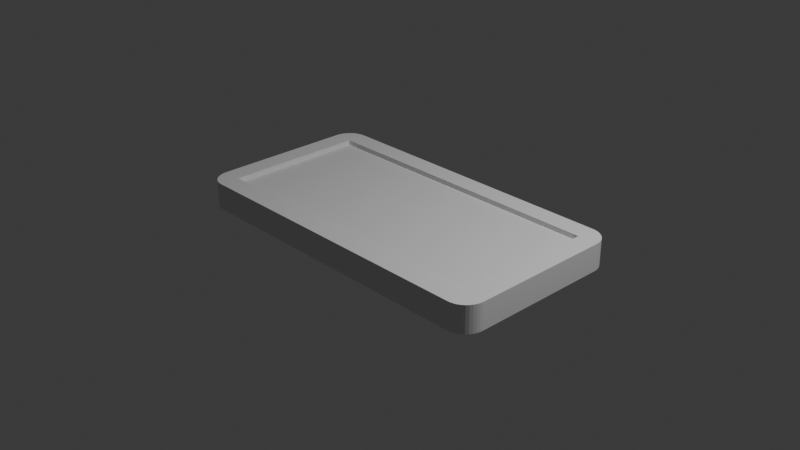 # Source: smartphone.blend  (saved by Blender 4.0.36; exported with 4.5.12 LTS)
import bpy
from mathutils import Matrix  # noqa: F401  (used for matrix-valued properties, if any)

bpy.ops.wm.read_factory_settings(use_empty=True)
scene = bpy.context.scene
scene.name = 'Scene'

# ---- collections
col_collection = bpy.data.collections.new('Collection'); scene.collection.children.link(col_collection)

# ---- world
world_world = bpy.data.worlds.new('World'); scene.world = world_world
world_world.use_nodes = True; world_world.node_tree.nodes.clear()
_N = world_world.node_tree.nodes; _L = world_world.node_tree.links
n0 = _N.new('ShaderNodeOutputWorld'); n0.name = 'World Output'; n0.location = (300, 300)
n1 = _N.new('ShaderNodeBackground'); n1.name = 'Background'; n1.location = (10, 300)
n1.inputs[0].default_value = (0.05088, 0.05088, 0.05088, 1.0)
_L.new(n1.outputs[0], n0.inputs[0])
n0.is_active_output = True
world_world.color = (0.05088, 0.05088, 0.05088)
world_world.use_sun_shadow = False
world_world.sun_shadow_jitter_overblur = 0.0

# ---- cameras
cam_camera = bpy.data.cameras.new('Camera')
cam_camera.clip_end = 100.0
cam_camera.ortho_scale = 7.314

# ---- lights
light_light = bpy.data.lights.new('Light', 'POINT')
light_light.transmission_factor = 0.0
light_light.use_soft_falloff = False
light_light.energy = 1000.0
light_light.shadow_soft_size = 0.1
light_light.shadow_maximum_resolution = 0.006
light_light.use_absolute_resolution = True

# ---- meshes
me_x = bpy.data.meshes.new('立方体')
me_x.from_pydata([(-1.663, -1.0, -0.1467), (-1.883, -0.78, -0.1467), (-1.697, -0.9973, -0.1467), (-1.731, -0.9892, -0.1467), (-1.762, -0.976, -0.1467), (-1.792, -0.958, -0.1467), (-1.818, -0.9356, -0.1467), (-1.841, -0.9093, -0.1467), (-1.859, -0.8799, -0.1467), (-1.872, -0.848, -0.1467), (-1.88, -0.8144, -0.1467), (-1.883, -0.78, 0.1467), (-1.663, -1.0, 0.1467), (-1.88, -0.8144, 0.1467), (-1.872, -0.848, 0.1467), (-1.859, -0.8799, 0.1467), (-1.841, -0.9093, 0.1467), (-1.818, -0.9356, 0.1467), (-1.792, -0.958, 0.1467), (-1.762, -0.976, 0.1467), (-1.731, -0.9892, 0.1467), (-1.697, -0.9973, 0.1467), (-1.883, 0.78, -0.1467), (-1.663, 1.0, -0.1467), (-1.88, 0.8144, -0.1467), (-1.872, 0.848, -0.1467), (-1.859, 0.8799, -0.1467), (-1.841, 0.9093, -0.1467), (-1.818, 0.9356, -0.1467), (-1.792, 0.958, -0.1467), (-1.762, 0.976, -0.1467), (-1.731, 0.9892, -0.1467), (-1.697, 0.9973, -0.1467), (-1.663, 1.0, 0.1467), (-1.883, 0.78, 0.1467), (-1.697, 0.9973, 0.1467), (-1.731, 0.9892, 0.1467), (-1.762, 0.976, 0.1467), (-1.792, 0.958, 0.1467), (-1.818, 0.9356, 0.1467), (-1.841, 0.9093, 0.1467), (-1.859, 0.8799, 0.1467), (-1.872, 0.848, 0.1467), (-1.88, 0.8144, 0.1467), (1.883, -0.78, -0.1467), (1.663, -1.0, -0.1467), (1.88, -0.8144, -0.1467), (1.872, -0.848, -0.1467), (1.859, -0.8799, -0.1467), (1.841, -0.9093, -0.1467), (1.818, -0.9356, -0.1467), (1.792, -0.958, -0.1467), (1.762, -0.976, -0.1467), (1.731, -0.9892, -0.1467), (1.697, -0.9973, -0.1467), (1.663, -1.0, 0.1467), (1.883, -0.78, 0.1467), (1.697, -0.9973, 0.1467), (1.731, -0.9892, 0.1467), (1.762, -0.976, 0.1467), (1.792, -0.958, 0.1467), (1.818, -0.9356, 0.1467), (1.841, -0.9093, 0.1467), (1.859, -0.8799, 0.1467), (1.872, -0.848, 0.1467), (1.88, -0.8144, 0.1467), (1.663, 1.0, -0.1467), (1.883, 0.78, -0.1467), (1.697, 0.9973, -0.1467), (1.731, 0.9892, -0.1467), (1.762, 0.976, -0.1467), (1.792, 0.958, -0.1467), (1.818, 0.9356, -0.1467), (1.841, 0.9093, -0.1467), (1.859, 0.8799, -0.1467), (1.872, 0.848, -0.1467), (1.88, 0.8144, -0.1467), (1.883, 0.78, 0.1467), (1.663, 1.0, 0.1467), (1.88, 0.8144, 0.1467), (1.872, 0.848, 0.1467), (1.859, 0.8799, 0.1467), (1.841, 0.9093, 0.1467), (1.818, 0.9356, 0.1467), (1.792, 0.958, 0.1467), (1.762, 0.976, 0.1467), (1.731, 0.9892, 0.1467), (1.697, 0.9973, 0.1467), (-1.663, -0.78, 0.1467), (1.663, -0.78, 0.1467), (1.663, 0.78, 0.1467), (-1.663, 0.78, 0.1467), (-1.663, -0.78, -0.1467), (-1.663, 0.78, -0.1467), (1.663, 0.78, -0.1467), (1.663, -0.78, -0.1467), (-1.663, 0.78, 0.09492), (-1.663, -0.78, 0.09492), (1.663, -0.78, 0.09492), (1.663, 0.78, 0.09492)], [], [(45, 55, 12, 0), (67, 77, 56, 44), (20, 21, 88), (1, 11, 34, 22), (23, 33, 78, 66), (0, 12, 21, 2), (2, 21, 20, 3), (3, 20, 19, 4), (4, 19, 18, 5), (5, 18, 17, 6), (6, 17, 16, 7), (7, 16, 15, 8), (8, 15, 14, 9), (9, 14, 13, 10), (10, 13, 11, 1), (33, 23, 32, 35), (35, 32, 31, 36), (36, 31, 30, 37), (37, 30, 29, 38), (38, 29, 28, 39), (39, 28, 27, 40), (40, 27, 26, 41), (41, 26, 25, 42), (42, 25, 24, 43), (43, 24, 22, 34), (77, 67, 76, 79), (79, 76, 75, 80), (80, 75, 74, 81), (81, 74, 73, 82), (82, 73, 72, 83), (83, 72, 71, 84), (84, 71, 70, 85), (85, 70, 69, 86), (86, 69, 68, 87), (87, 68, 66, 78), (55, 45, 54, 57), (57, 54, 53, 58), (58, 53, 52, 59), (59, 52, 51, 60), (60, 51, 50, 61), (61, 50, 49, 62), (62, 49, 48, 63), (63, 48, 47, 64), (64, 47, 46, 65), (65, 46, 44, 56), (75, 76, 94), (42, 43, 91), (90, 78, 33, 91), (89, 88, 12, 55), (87, 78, 90), (64, 65, 89), (88, 89, 98, 97), (56, 77, 90, 89), (88, 91, 34, 11), (34, 91, 43), (91, 33, 35), (36, 91, 35), (36, 37, 91), (37, 38, 91), (38, 39, 91), (39, 40, 91), (40, 41, 91), (41, 42, 91), (90, 77, 79), (79, 80, 90), (80, 81, 90), (81, 82, 90), (82, 83, 90), (83, 84, 90), (84, 85, 90), (85, 86, 90), (86, 87, 90), (65, 56, 89), (89, 55, 57), (57, 58, 89), (58, 59, 89), (59, 60, 89), (60, 61, 89), (61, 62, 89), (62, 63, 89), (63, 64, 89), (12, 88, 21), (88, 11, 13), (14, 88, 13), (14, 15, 88), (15, 16, 88), (16, 17, 88), (17, 18, 88), (18, 19, 88), (19, 20, 88), (95, 94, 67, 44), (53, 54, 95), (1, 22, 93, 92), (32, 23, 93), (7, 8, 92), (92, 93, 94, 95), (93, 23, 66, 94), (0, 92, 95, 45), (67, 94, 76), (94, 66, 68), (69, 94, 68), (69, 70, 94), (70, 71, 94), (71, 72, 94), (72, 73, 94), (73, 74, 94), (74, 75, 94), (54, 45, 95), (95, 44, 46), (46, 47, 95), (47, 48, 95), (48, 49, 95), (49, 50, 95), (50, 51, 95), (51, 52, 95), (52, 53, 95), (93, 22, 24), (24, 25, 93), (25, 26, 93), (26, 27, 93), (27, 28, 93), (28, 29, 93), (29, 30, 93), (30, 31, 93), (31, 32, 93), (9, 10, 92), (10, 1, 92), (92, 0, 2), (9, 92, 8), (2, 3, 92), (3, 4, 92), (4, 5, 92), (5, 6, 92), (6, 7, 92), (98, 99, 96, 97), (91, 88, 97, 96), (90, 91, 96, 99), (89, 90, 99, 98)])
_uv = me_x.uv_layers.new(name='UVマップ')
_uv.uv.foreach_set('vector', [0.375, 0.7646, 0.625, 0.7646, 0.625, 0.9854, 0.375, 0.9854, 0.375, 0.5275, 0.625, 0.5275, 0.625, 0.7225, 0.375, 0.7225, 0.8649, 0.7487, 0.8627, 0.7497, 0.8604, 0.7225, 0.375, 0.0275, 0.625, 0.0275, 0.625, 0.2225, 0.375, 0.2225, 0.375, 0.2646, 0.625, 0.2646, 0.625, 0.4854, 0.375, 0.4854, 0.375, 0.9854, 0.625, 0.9854, 0.625, 0.9877, 0.375, 0.9877, 0.375, 0.9877, 0.625, 0.9877, 0.625, 0.9899, 0.375, 0.9899, 0.375, 0.9899, 0.625, 0.9899, 0.625, 0.992, 0.375, 0.992, 0.375, 0.992, 0.625, 0.992, 0.625, 0.994, 0.375, 0.994, 0.375, 0.994, 0.625, 0.994, 0.625, 1.0, 0.375, 1.0, 0.375, 0.0, 0.625, 0.0, 0.625, 0.01134, 0.375, 0.01134, 0.375, 0.01134, 0.625, 0.01134, 0.625, 0.01502, 0.375, 0.01502, 0.375, 0.01502, 0.625, 0.01502, 0.625, 0.019, 0.375, 0.019, 0.375, 0.019, 0.625, 0.019, 0.625, 0.0232, 0.375, 0.0232, 0.375, 0.0232, 0.625, 0.0232, 0.625, 0.0275, 0.375, 0.0275, 0.625, 0.2646, 0.375, 0.2646, 0.375, 0.2623, 0.625, 0.2623, 0.625, 0.2623, 0.375, 0.2623, 0.375, 0.2601, 0.625, 0.2601, 0.625, 0.2601, 0.375, 0.2601, 0.375, 0.258, 0.625, 0.258, 0.625, 0.258, 0.375, 0.258, 0.375, 0.256, 0.625, 0.256, 0.625, 0.256, 0.375, 0.256, 0.375, 0.25, 0.625, 0.25, 0.625, 0.25, 0.375, 0.25, 0.375, 0.2387, 0.625, 0.2387, 0.625, 0.2387, 0.375, 0.2387, 0.375, 0.235, 0.625, 0.235, 0.625, 0.235, 0.375, 0.235, 0.375, 0.231, 0.625, 0.231, 0.625, 0.231, 0.375, 0.231, 0.375, 0.2268, 0.625, 0.2268, 0.625, 0.2268, 0.375, 0.2268, 0.375, 0.2225, 0.625, 0.2225, 0.625, 0.5275, 0.375, 0.5275, 0.375, 0.5232, 0.625, 0.5232, 0.625, 0.5232, 0.375, 0.5232, 0.375, 0.519, 0.625, 0.519, 0.625, 0.519, 0.375, 0.519, 0.375, 0.515, 0.625, 0.515, 0.625, 0.515, 0.375, 0.515, 0.375, 0.5113, 0.625, 0.5113, 0.625, 0.5113, 0.375, 0.5113, 0.375, 0.5, 0.625, 0.5, 0.625, 0.5, 0.375, 0.5, 0.375, 0.494, 0.625, 0.494, 0.625, 0.494, 0.375, 0.494, 0.375, 0.492, 0.625, 0.492, 0.625, 0.492, 0.375, 0.492, 0.375, 0.4899, 0.625, 0.4899, 0.625, 0.4899, 0.375, 0.4899, 0.375, 0.4877, 0.625, 0.4877, 0.625, 0.4877, 0.375, 0.4877, 0.375, 0.4854, 0.625, 0.4854, 0.625, 0.7646, 0.375, 0.7646, 0.375, 0.7623, 0.625, 0.7623, 0.625, 0.7623, 0.375, 0.7623, 0.375, 0.7601, 0.625, 0.7601, 0.625, 0.7601, 0.375, 0.7601, 0.375, 0.758, 0.625, 0.758, 0.625, 0.758, 0.375, 0.758, 0.375, 0.756, 0.625, 0.756, 0.625, 0.756, 0.375, 0.756, 0.375, 0.75, 0.625, 0.75, 0.625, 0.75, 0.375, 0.75, 0.375, 0.7387, 0.625, 0.7387, 0.625, 0.7387, 0.375, 0.7387, 0.375, 0.735, 0.625, 0.735, 0.625, 0.735, 0.375, 0.735, 0.375, 0.731, 0.625, 0.731, 0.625, 0.731, 0.375, 0.731, 0.375, 0.7268, 0.625, 0.7268, 0.625, 0.7268, 0.375, 0.7268, 0.375, 0.7225, 0.625, 0.7225, 0.3743, 0.519, 0.3748, 0.5232, 0.3604, 0.5275, 0.8743, 0.519, 0.8748, 0.5232, 0.8604, 0.5275, 0.6396, 0.5275, 0.6396, 0.5, 0.8604, 0.5, 0.8604, 0.5275, 0.6396, 0.7225, 0.8604, 0.7225, 0.8604, 0.75, 0.6396, 0.75, 0.6373, 0.5003, 0.6396, 0.5, 0.6396, 0.5275, 0.6257, 0.731, 0.6252, 0.7268, 0.6396, 0.7225, 0.8604, 0.7225, 0.6396, 0.7225, 0.6396, 0.7225, 0.8604, 0.7225, 0.625, 0.7225, 0.625, 0.5275, 0.6396, 0.5275, 0.6396, 0.7225, 0.8604, 0.7225, 0.8604, 0.5275, 0.875, 0.5275, 0.875, 0.7225, 0.875, 0.5275, 0.8604, 0.5275, 0.8748, 0.5232, 0.8604, 0.5275, 0.8604, 0.5, 0.8627, 0.5003, 0.8649, 0.5013, 0.8604, 0.5275, 0.8627, 0.5003, 0.8649, 0.5013, 0.867, 0.503, 0.8604, 0.5275, 0.867, 0.503, 0.869, 0.5053, 0.8604, 0.5275, 0.869, 0.5053, 0.8707, 0.5081, 0.8604, 0.5275, 0.8707, 0.5081, 0.8722, 0.5113, 0.8604, 0.5275, 0.8722, 0.5113, 0.8734, 0.515, 0.8604, 0.5275, 0.8734, 0.515, 0.8743, 0.519, 0.8604, 0.5275, 0.6396, 0.5275, 0.625, 0.5275, 0.6252, 0.5232, 0.6252, 0.5232, 0.6257, 0.519, 0.6396, 0.5275, 0.6257, 0.519, 0.6266, 0.515, 0.6396, 0.5275, 0.6266, 0.515, 0.6278, 0.5113, 0.6396, 0.5275, 0.6278, 0.5113, 0.6293, 0.5081, 0.6396, 0.5275, 0.6293, 0.5081, 0.631, 0.5053, 0.6396, 0.5275, 0.631, 0.5053, 0.633, 0.503, 0.6396, 0.5275, 0.633, 0.503, 0.6351, 0.5013, 0.6396, 0.5275, 0.6351, 0.5013, 0.6373, 0.5003, 0.6396, 0.5275, 0.6252, 0.7268, 0.625, 0.7225, 0.6396, 0.7225, 0.6396, 0.7225, 0.6396, 0.75, 0.6373, 0.7497, 0.6373, 0.7497, 0.6351, 0.7487, 0.6396, 0.7225, 0.6351, 0.7487, 0.633, 0.747, 0.6396, 0.7225, 0.633, 0.747, 0.631, 0.7447, 0.6396, 0.7225, 0.631, 0.7447, 0.6293, 0.7419, 0.6396, 0.7225, 0.6293, 0.7419, 0.6278, 0.7387, 0.6396, 0.7225, 0.6278, 0.7387, 0.6266, 0.735, 0.6396, 0.7225, 0.6266, 0.735, 0.6257, 0.731, 0.6396, 0.7225, 0.8604, 0.75, 0.8604, 0.7225, 0.8627, 0.7497, 0.8604, 0.7225, 0.875, 0.7225, 0.8748, 0.7268, 0.8743, 0.731, 0.8604, 0.7225, 0.8748, 0.7268, 0.8743, 0.731, 0.8734, 0.735, 0.8604, 0.7225, 0.8734, 0.735, 0.8722, 0.7387, 0.8604, 0.7225, 0.8722, 0.7387, 0.8707, 0.7419, 0.8604, 0.7225, 0.8707, 0.7419, 0.869, 0.7447, 0.8604, 0.7225, 0.869, 0.7447, 0.867, 0.747, 0.8604, 0.7225, 0.867, 0.747, 0.8649, 0.7487, 0.8604, 0.7225, 0.3604, 0.7225, 0.3604, 0.5275, 0.375, 0.5275, 0.375, 0.7225, 0.3649, 0.7487, 0.3627, 0.7497, 0.3604, 0.7225, 0.125, 0.7225, 0.125, 0.5275, 0.1396, 0.5275, 0.1396, 0.7225, 0.1373, 0.5003, 0.1396, 0.5, 0.1396, 0.5275, 0.1278, 0.7387, 0.1266, 0.735, 0.1396, 0.7225, 0.1396, 0.7225, 0.1396, 0.5275, 0.3604, 0.5275, 0.3604, 0.7225, 0.1396, 0.5275, 0.1396, 0.5, 0.3604, 0.5, 0.3604, 0.5275, 0.1396, 0.75, 0.1396, 0.7225, 0.3604, 0.7225, 0.3604, 0.75, 0.375, 0.5275, 0.3604, 0.5275, 0.3748, 0.5232, 0.3604, 0.5275, 0.3604, 0.5, 0.3627, 0.5003, 0.3649, 0.5013, 0.3604, 0.5275, 0.3627, 0.5003, 0.3649, 0.5013, 0.367, 0.503, 0.3604, 0.5275, 0.367, 0.503, 0.369, 0.5053, 0.3604, 0.5275, 0.369, 0.5053, 0.3707, 0.5081, 0.3604, 0.5275, 0.3707, 0.5081, 0.3722, 0.5113, 0.3604, 0.5275, 0.3722, 0.5113, 0.3734, 0.515, 0.3604, 0.5275, 0.3734, 0.515, 0.3743, 0.519, 0.3604, 0.5275, 0.3627, 0.7497, 0.3604, 0.75, 0.3604, 0.7225, 0.3604, 0.7225, 0.375, 0.7225, 0.3748, 0.7268, 0.3748, 0.7268, 0.3743, 0.731, 0.3604, 0.7225, 0.3743, 0.731, 0.3734, 0.735, 0.3604, 0.7225, 0.3734, 0.735, 0.3722, 0.7387, 0.3604, 0.7225, 0.3722, 0.7387, 0.3707, 0.7419, 0.3604, 0.7225, 0.3707, 0.7419, 0.369, 0.7447, 0.3604, 0.7225, 0.369, 0.7447, 0.367, 0.747, 0.3604, 0.7225, 0.367, 0.747, 0.3649, 0.7487, 0.3604, 0.7225, 0.1396, 0.5275, 0.125, 0.5275, 0.1252, 0.5232, 0.1252, 0.5232, 0.1257, 0.519, 0.1396, 0.5275, 0.1257, 0.519, 0.1266, 0.515, 0.1396, 0.5275, 0.1266, 0.515, 0.1278, 0.5113, 0.1396, 0.5275, 0.1278, 0.5113, 0.1293, 0.5081, 0.1396, 0.5275, 0.1293, 0.5081, 0.131, 0.5053, 0.1396, 0.5275, 0.131, 0.5053, 0.133, 0.503, 0.1396, 0.5275, 0.133, 0.503, 0.1351, 0.5013, 0.1396, 0.5275, 0.1351, 0.5013, 0.1373, 0.5003, 0.1396, 0.5275, 0.1257, 0.731, 0.1252, 0.7268, 0.1396, 0.7225, 0.1252, 0.7268, 0.125, 0.7225, 0.1396, 0.7225, 0.1396, 0.7225, 0.1396, 0.75, 0.1373, 0.7497, 0.1257, 0.731, 0.1396, 0.7225, 0.1266, 0.735, 0.1373, 0.7497, 0.1351, 0.7487, 0.1396, 0.7225, 0.1351, 0.7487, 0.133, 0.747, 0.1396, 0.7225, 0.133, 0.747, 0.131, 0.7447, 0.1396, 0.7225, 0.131, 0.7447, 0.1293, 0.7419, 0.1396, 0.7225, 0.1293, 0.7419, 0.1278, 0.7387, 0.1396, 0.7225, 0.6396, 0.7225, 0.6396, 0.5275, 0.8604, 0.5275, 0.8604, 0.7225, 0.8604, 0.5275, 0.8604, 0.7225, 0.8604, 0.7225, 0.8604, 0.5275, 0.6396, 0.5275, 0.8604, 0.5275, 0.8604, 0.5275, 0.6396, 0.5275, 0.6396, 0.7225, 0.6396, 0.5275, 0.6396, 0.5275, 0.6396, 0.7225])
me_x.update()

# ---- objects
ob_light = bpy.data.objects.new('Light', light_light)
ob_camera = bpy.data.objects.new('Camera', cam_camera)
ob_x = bpy.data.objects.new('立方体', me_x)

# ---- transforms, parenting, visibility, modifiers, constraints
ob_light.location = (4.076, 1.005, 5.904)
ob_light.rotation_euler = (0.6503, 0.05522, 1.866)
ob_light.lock_rotations_4d = False
ob_light.empty_display_type = 'ARROWS'
ob_light.color = (0.0, 0.0, 0.0, 0.0)
ob_light.lineart.crease_threshold = 0.0
ob_camera.location = (7.359, -6.926, 4.958)
ob_camera.rotation_euler = (1.109, 0.0, 0.8149)
ob_camera.lock_rotations_4d = False
ob_camera.empty_display_type = 'ARROWS'
ob_camera.color = (0.0, 0.0, 0.0, 0.0)
ob_camera.display_type = 'WIRE'
ob_camera.lineart.crease_threshold = 0.0
ob_x.location = (0.0, 0.0, 0.0)

# ---- collection membership
col_collection.objects.link(ob_light)
col_collection.objects.link(ob_camera)
col_collection.objects.link(ob_x)

# ---- scene / render settings (as saved in the file)
scene.camera = ob_camera
scene.frame_start = 1; scene.frame_end = 250; scene.frame_set(1)
scene.render.engine = 'BLENDER_EEVEE_NEXT'
scene.cycles.sampling_pattern = 'TABULATED_SOBOL'
bpy.context.view_layer.update()
